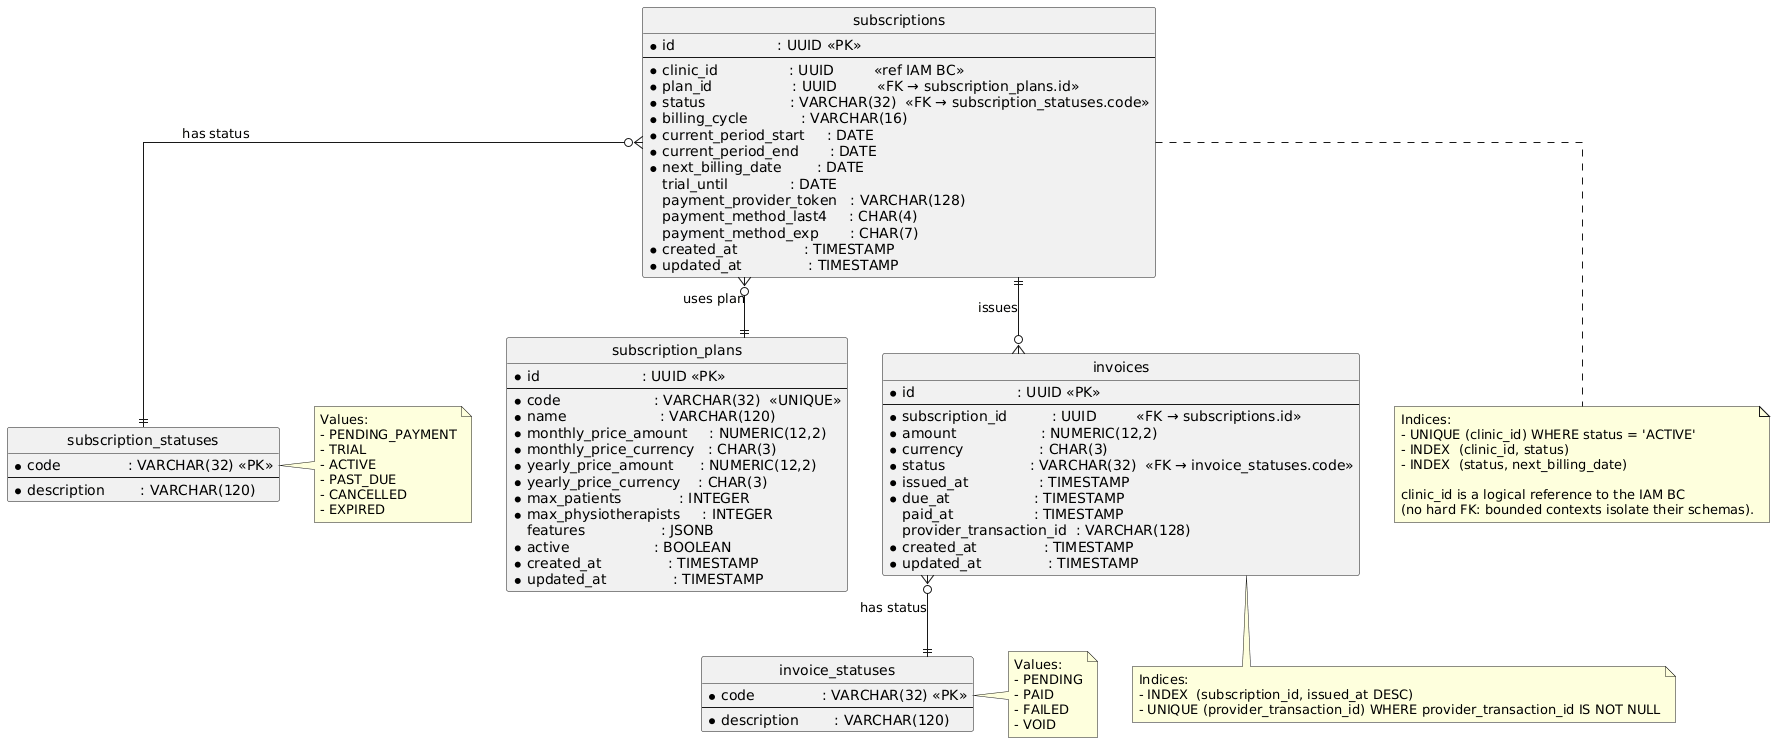

The diagram above was rendered by PlantUML. Its source (embedded in the PNG):
@startuml
' Database Design Diagram — Subscription Bounded Context (uFlex)
' Target: Azure Database for PostgreSQL — Flexible Server

skinparam shadowing false
skinparam defaultFontName Arial
skinparam linetype ortho

!define table(x) entity x << (T,#438DD5) >>
!define enum(x)  entity x << (E,#85BBF0) >>

hide circle
hide empty members

' =========================================================
' Tables
' =========================================================
table(subscription_plans) {
  * id                       : UUID <<PK>>
  --
  * code                     : VARCHAR(32)  <<UNIQUE>>
  * name                     : VARCHAR(120)
  * monthly_price_amount     : NUMERIC(12,2)
  * monthly_price_currency   : CHAR(3)
  * yearly_price_amount      : NUMERIC(12,2)
  * yearly_price_currency    : CHAR(3)
  * max_patients             : INTEGER
  * max_physiotherapists     : INTEGER
    features                 : JSONB
  * active                   : BOOLEAN
  * created_at               : TIMESTAMP
  * updated_at               : TIMESTAMP
}

table(subscriptions) {
  * id                       : UUID <<PK>>
  --
  * clinic_id                : UUID         <<ref IAM BC>>
  * plan_id                  : UUID         <<FK → subscription_plans.id>>
  * status                   : VARCHAR(32)  <<FK → subscription_statuses.code>>
  * billing_cycle            : VARCHAR(16)
  * current_period_start     : DATE
  * current_period_end       : DATE
  * next_billing_date        : DATE
    trial_until              : DATE
    payment_provider_token   : VARCHAR(128)
    payment_method_last4     : CHAR(4)
    payment_method_exp       : CHAR(7)
  * created_at               : TIMESTAMP
  * updated_at               : TIMESTAMP
}

table(invoices) {
  * id                       : UUID <<PK>>
  --
  * subscription_id          : UUID         <<FK → subscriptions.id>>
  * amount                   : NUMERIC(12,2)
  * currency                 : CHAR(3)
  * status                   : VARCHAR(32)  <<FK → invoice_statuses.code>>
  * issued_at                : TIMESTAMP
  * due_at                   : TIMESTAMP
    paid_at                  : TIMESTAMP
    provider_transaction_id  : VARCHAR(128)
  * created_at               : TIMESTAMP
  * updated_at               : TIMESTAMP
}

enum(subscription_statuses) {
  * code               : VARCHAR(32) <<PK>>
  --
  * description        : VARCHAR(120)
}
note right of subscription_statuses
  Values:
  - PENDING_PAYMENT
  - TRIAL
  - ACTIVE
  - PAST_DUE
  - CANCELLED
  - EXPIRED
end note

enum(invoice_statuses) {
  * code               : VARCHAR(32) <<PK>>
  --
  * description        : VARCHAR(120)
}
note right of invoice_statuses
  Values:
  - PENDING
  - PAID
  - FAILED
  - VOID
end note

' =========================================================
' Relationships
' =========================================================
subscriptions    }o--|| subscription_plans    : "uses plan"
subscriptions    }o--|| subscription_statuses : "has status"
subscriptions    ||--o{ invoices              : "issues"
invoices         }o--|| invoice_statuses      : "has status"

note bottom of subscriptions
  Indices:
  - UNIQUE (clinic_id) WHERE status = 'ACTIVE'
  - INDEX  (clinic_id, status)
  - INDEX  (status, next_billing_date)

  clinic_id is a logical reference to the IAM BC
  (no hard FK: bounded contexts isolate their schemas).
end note

note bottom of invoices
  Indices:
  - INDEX  (subscription_id, issued_at DESC)
  - UNIQUE (provider_transaction_id) WHERE provider_transaction_id IS NOT NULL
end note
@enduml